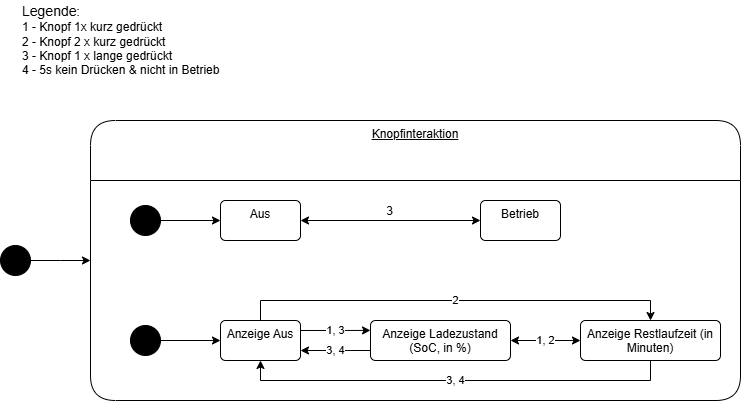

The diagram above was exported from draw.io. Its source (the exported page's mxGraphModel, read from the mxfile embedded in the PNG):
<mxGraphModel dx="1226" dy="736" grid="1" gridSize="10" guides="1" tooltips="1" connect="1" arrows="1" fold="1" page="1" pageScale="1" pageWidth="827" pageHeight="1169" math="0" shadow="0">
  <root>
    <mxCell id="0" />
    <mxCell id="1" parent="0" />
    <mxCell id="uT-WgWBM6-1G0FvrIlkl-38" style="edgeStyle=orthogonalEdgeStyle;rounded=0;orthogonalLoop=1;jettySize=auto;html=1;exitX=1;exitY=0.5;exitDx=0;exitDy=0;entryX=0;entryY=0.5;entryDx=0;entryDy=0;" edge="1" parent="1" source="uT-WgWBM6-1G0FvrIlkl-9">
      <mxGeometry relative="1" as="geometry">
        <mxPoint x="110" y="300" as="targetPoint" />
      </mxGeometry>
    </mxCell>
    <mxCell id="uT-WgWBM6-1G0FvrIlkl-9" value="" style="ellipse;fillColor=strokeColor;html=1;" vertex="1" parent="1">
      <mxGeometry x="20" y="285" width="30" height="30" as="geometry" />
    </mxCell>
    <mxCell id="uT-WgWBM6-1G0FvrIlkl-19" value="3" style="rounded=0;orthogonalLoop=1;jettySize=auto;html=1;exitX=1;exitY=0.5;exitDx=0;exitDy=0;entryX=0;entryY=0.5;entryDx=0;entryDy=0;startArrow=classic;startFill=1;fontSize=12;" edge="1" parent="1" source="uT-WgWBM6-1G0FvrIlkl-10" target="uT-WgWBM6-1G0FvrIlkl-12">
      <mxGeometry x="-0.0035" y="9" relative="1" as="geometry">
        <mxPoint as="offset" />
      </mxGeometry>
    </mxCell>
    <mxCell id="uT-WgWBM6-1G0FvrIlkl-10" value="Aus" style="html=1;align=center;verticalAlign=top;rounded=1;absoluteArcSize=1;arcSize=10;dashed=0;whiteSpace=wrap;" vertex="1" parent="1">
      <mxGeometry x="240" y="240" width="80" height="40" as="geometry" />
    </mxCell>
    <mxCell id="uT-WgWBM6-1G0FvrIlkl-54" value="3, 4" style="edgeStyle=orthogonalEdgeStyle;rounded=0;orthogonalLoop=1;jettySize=auto;html=1;exitX=0;exitY=0.75;exitDx=0;exitDy=0;entryX=1;entryY=0.75;entryDx=0;entryDy=0;" edge="1" parent="1" source="uT-WgWBM6-1G0FvrIlkl-11" target="uT-WgWBM6-1G0FvrIlkl-29">
      <mxGeometry relative="1" as="geometry" />
    </mxCell>
    <mxCell id="uT-WgWBM6-1G0FvrIlkl-57" value="1, 2" style="edgeStyle=orthogonalEdgeStyle;rounded=0;orthogonalLoop=1;jettySize=auto;html=1;exitX=1;exitY=0.5;exitDx=0;exitDy=0;startArrow=classic;startFill=1;" edge="1" parent="1" source="uT-WgWBM6-1G0FvrIlkl-11" target="uT-WgWBM6-1G0FvrIlkl-13">
      <mxGeometry relative="1" as="geometry" />
    </mxCell>
    <mxCell id="uT-WgWBM6-1G0FvrIlkl-11" value="Anzeige Ladezustand (SoC, in %)" style="html=1;align=center;verticalAlign=top;rounded=1;absoluteArcSize=1;arcSize=10;dashed=0;whiteSpace=wrap;" vertex="1" parent="1">
      <mxGeometry x="390" y="360" width="140" height="40" as="geometry" />
    </mxCell>
    <mxCell id="uT-WgWBM6-1G0FvrIlkl-12" value="Betrieb" style="html=1;align=center;verticalAlign=top;rounded=1;absoluteArcSize=1;arcSize=10;dashed=0;whiteSpace=wrap;" vertex="1" parent="1">
      <mxGeometry x="500" y="240" width="80" height="40" as="geometry" />
    </mxCell>
    <mxCell id="uT-WgWBM6-1G0FvrIlkl-59" value="3, 4" style="edgeStyle=orthogonalEdgeStyle;rounded=0;orthogonalLoop=1;jettySize=auto;html=1;exitX=0.5;exitY=1;exitDx=0;exitDy=0;entryX=0.5;entryY=1;entryDx=0;entryDy=0;" edge="1" parent="1" source="uT-WgWBM6-1G0FvrIlkl-13" target="uT-WgWBM6-1G0FvrIlkl-29">
      <mxGeometry relative="1" as="geometry" />
    </mxCell>
    <mxCell id="uT-WgWBM6-1G0FvrIlkl-13" value="Anzeige Restlaufzeit (in Minuten)" style="html=1;align=center;verticalAlign=top;rounded=1;absoluteArcSize=1;arcSize=10;dashed=0;whiteSpace=wrap;" vertex="1" parent="1">
      <mxGeometry x="600" y="360" width="140" height="40" as="geometry" />
    </mxCell>
    <mxCell id="uT-WgWBM6-1G0FvrIlkl-27" value="&lt;font style=&quot;font-size: 14px;&quot;&gt;Legende&lt;/font&gt;:&lt;div&gt;1 - Knopf 1x kurz gedrückt&lt;/div&gt;&lt;div&gt;2 - Knopf 2 x kurz gedrückt&lt;/div&gt;&lt;div&gt;3 - Knopf 1 x lange gedrückt&lt;/div&gt;&lt;div&gt;4 - 5s kein Drücken &amp;amp; nicht in Betrieb&lt;/div&gt;" style="text;html=1;align=left;verticalAlign=middle;whiteSpace=wrap;rounded=0;" vertex="1" parent="1">
      <mxGeometry x="40" y="40" width="320" height="80" as="geometry" />
    </mxCell>
    <mxCell id="uT-WgWBM6-1G0FvrIlkl-53" value="1, 3" style="edgeStyle=orthogonalEdgeStyle;rounded=0;orthogonalLoop=1;jettySize=auto;html=1;exitX=1;exitY=0.25;exitDx=0;exitDy=0;" edge="1" parent="1" source="uT-WgWBM6-1G0FvrIlkl-29">
      <mxGeometry relative="1" as="geometry">
        <mxPoint x="390" y="369.8823529411766" as="targetPoint" />
      </mxGeometry>
    </mxCell>
    <mxCell id="uT-WgWBM6-1G0FvrIlkl-58" value="2" style="edgeStyle=orthogonalEdgeStyle;rounded=0;orthogonalLoop=1;jettySize=auto;html=1;exitX=0.5;exitY=0;exitDx=0;exitDy=0;entryX=0.5;entryY=0;entryDx=0;entryDy=0;" edge="1" parent="1" source="uT-WgWBM6-1G0FvrIlkl-29" target="uT-WgWBM6-1G0FvrIlkl-13">
      <mxGeometry relative="1" as="geometry" />
    </mxCell>
    <mxCell id="uT-WgWBM6-1G0FvrIlkl-29" value="Anzeige Aus" style="html=1;align=center;verticalAlign=top;rounded=1;absoluteArcSize=1;arcSize=10;dashed=0;whiteSpace=wrap;" vertex="1" parent="1">
      <mxGeometry x="240" y="360" width="80" height="40" as="geometry" />
    </mxCell>
    <mxCell id="uT-WgWBM6-1G0FvrIlkl-43" style="edgeStyle=orthogonalEdgeStyle;rounded=0;orthogonalLoop=1;jettySize=auto;html=1;exitX=1;exitY=0.5;exitDx=0;exitDy=0;entryX=0;entryY=0.5;entryDx=0;entryDy=0;" edge="1" parent="1" source="uT-WgWBM6-1G0FvrIlkl-42" target="uT-WgWBM6-1G0FvrIlkl-10">
      <mxGeometry relative="1" as="geometry" />
    </mxCell>
    <mxCell id="uT-WgWBM6-1G0FvrIlkl-42" value="" style="ellipse;fillColor=strokeColor;html=1;" vertex="1" parent="1">
      <mxGeometry x="150" y="245" width="30" height="30" as="geometry" />
    </mxCell>
    <mxCell id="uT-WgWBM6-1G0FvrIlkl-45" style="edgeStyle=orthogonalEdgeStyle;rounded=0;orthogonalLoop=1;jettySize=auto;html=1;exitX=1;exitY=0.5;exitDx=0;exitDy=0;entryX=0;entryY=0.5;entryDx=0;entryDy=0;" edge="1" parent="1" source="uT-WgWBM6-1G0FvrIlkl-44" target="uT-WgWBM6-1G0FvrIlkl-29">
      <mxGeometry relative="1" as="geometry" />
    </mxCell>
    <mxCell id="uT-WgWBM6-1G0FvrIlkl-44" value="" style="ellipse;fillColor=strokeColor;html=1;" vertex="1" parent="1">
      <mxGeometry x="150" y="365" width="30" height="30" as="geometry" />
    </mxCell>
    <mxCell id="uT-WgWBM6-1G0FvrIlkl-46" value="Knopfinteraktion" style="swimlane;fontStyle=4;align=center;verticalAlign=top;childLayout=stackLayout;horizontal=1;startSize=60;horizontalStack=0;resizeParent=1;resizeParentMax=0;resizeLast=0;collapsible=0;marginBottom=0;html=1;rounded=1;absoluteArcSize=1;arcSize=50;whiteSpace=wrap;" vertex="1" parent="1">
      <mxGeometry x="110" y="160" width="650" height="280" as="geometry" />
    </mxCell>
  </root>
</mxGraphModel>